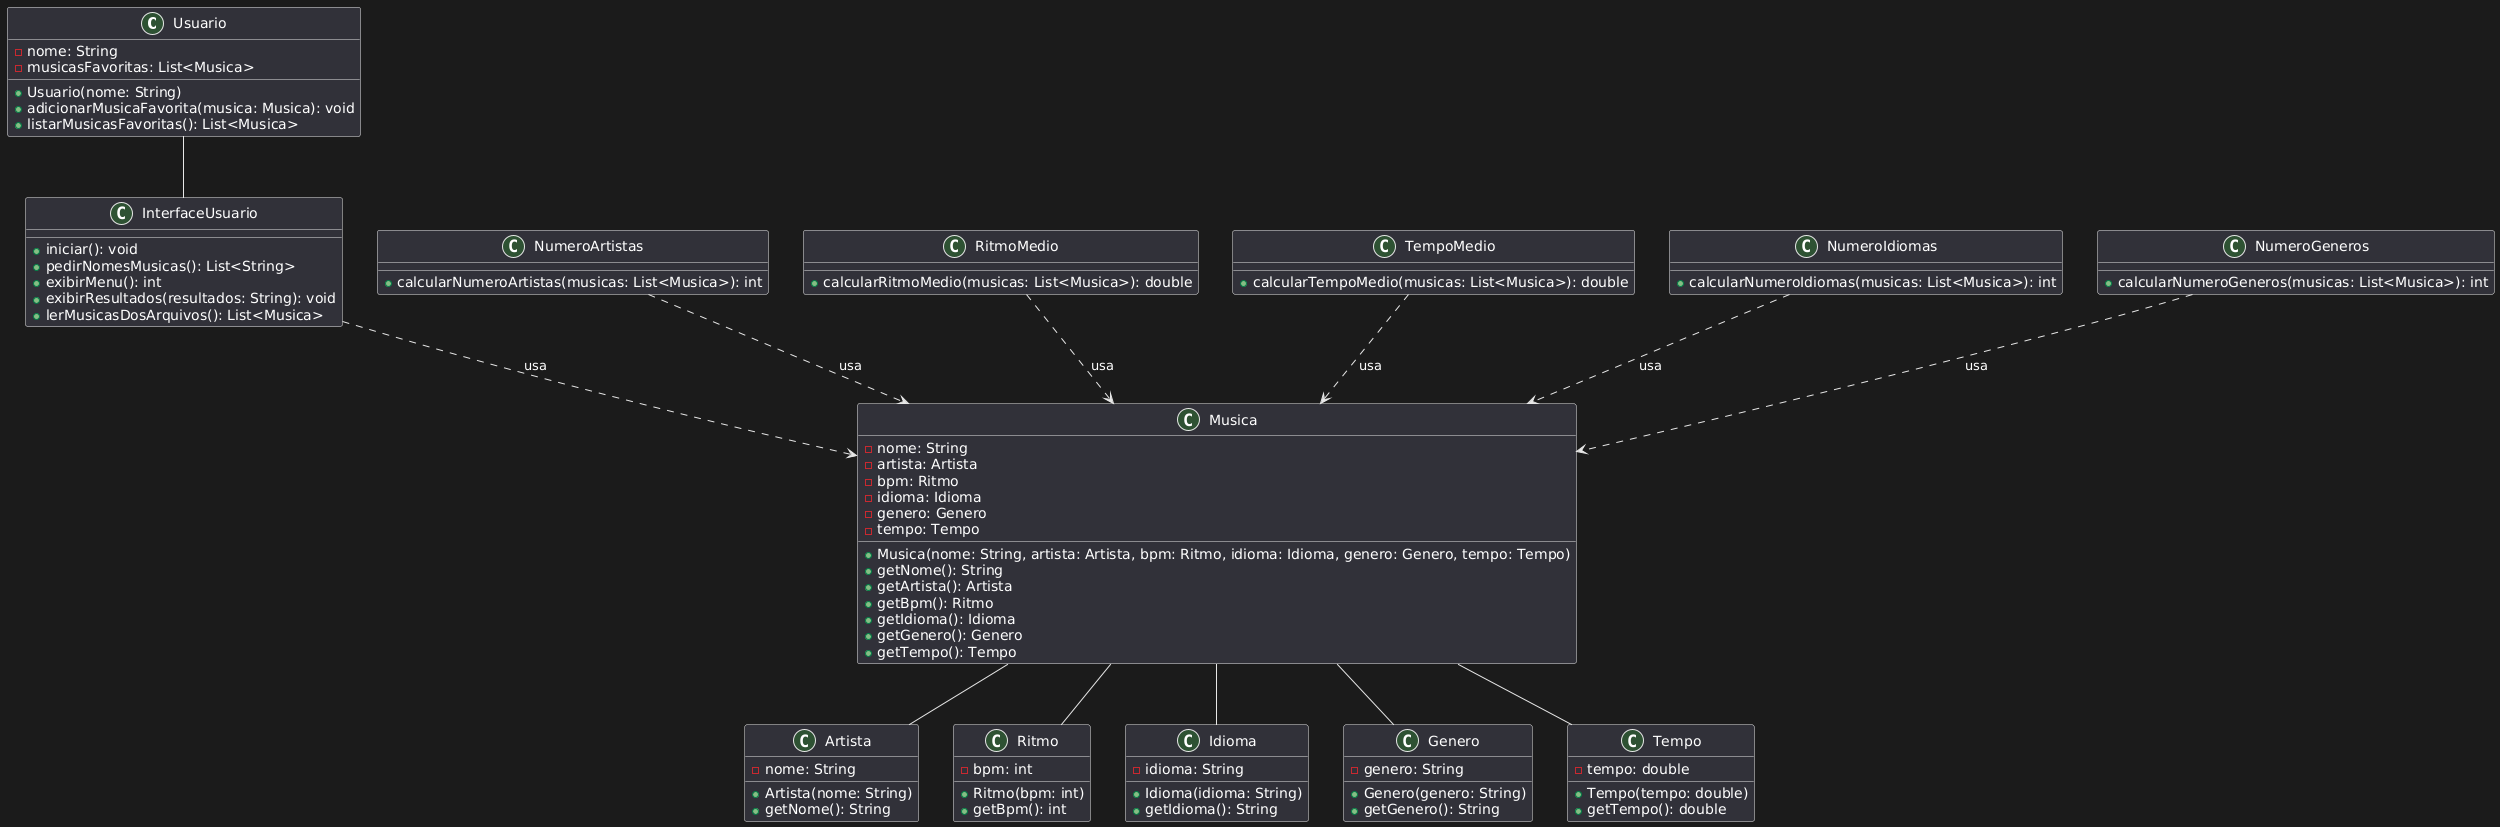

The diagram above was rendered by PlantUML. Its source (embedded in the PNG):
@startuml
' Definicao das classes
class Usuario {
  - nome: String
  - musicasFavoritas: List<Musica>
  + Usuario(nome: String)
  + adicionarMusicaFavorita(musica: Musica): void
  + listarMusicasFavoritas(): List<Musica>
}

class Musica {
  - nome: String
  - artista: Artista
  - bpm: Ritmo
  - idioma: Idioma
  - genero: Genero
  - tempo: Tempo
  + Musica(nome: String, artista: Artista, bpm: Ritmo, idioma: Idioma, genero: Genero, tempo: Tempo)
  + getNome(): String
  + getArtista(): Artista
  + getBpm(): Ritmo
  + getIdioma(): Idioma
  + getGenero(): Genero
  + getTempo(): Tempo
}

class Artista {
  - nome: String
  + Artista(nome: String)
  + getNome(): String
}

class Ritmo {
  - bpm: int
  + Ritmo(bpm: int)
  + getBpm(): int
}

class Idioma {
  - idioma: String
  + Idioma(idioma: String)
  + getIdioma(): String
}

class Genero {
  - genero: String
  + Genero(genero: String)
  + getGenero(): String
}

class Tempo {
  - tempo: double
  + Tempo(tempo: double)
  + getTempo(): double
}

class NumeroArtistas {
  + calcularNumeroArtistas(musicas: List<Musica>): int
}

class RitmoMedio {
  + calcularRitmoMedio(musicas: List<Musica>): double
}

class TempoMedio {
  + calcularTempoMedio(musicas: List<Musica>): double
}

class NumeroIdiomas {
  + calcularNumeroIdiomas(musicas: List<Musica>): int
}

class NumeroGeneros {
  + calcularNumeroGeneros(musicas: List<Musica>): int
}

class InterfaceUsuario {
  + iniciar(): void
  + pedirNomesMusicas(): List<String>
  + exibirMenu(): int
  + exibirResultados(resultados: String): void
  + lerMusicasDosArquivos(): List<Musica>
}

' Definicao das relações
Usuario -- InterfaceUsuario
Musica -- Artista
Musica -- Ritmo
Musica -- Idioma
Musica -- Genero
Musica -- Tempo
InterfaceUsuario ..> Musica : usa
NumeroArtistas ..> Musica : usa
RitmoMedio ..> Musica : usa
TempoMedio ..> Musica : usa
NumeroIdiomas ..> Musica : usa
NumeroGeneros ..> Musica : usa
@enduml